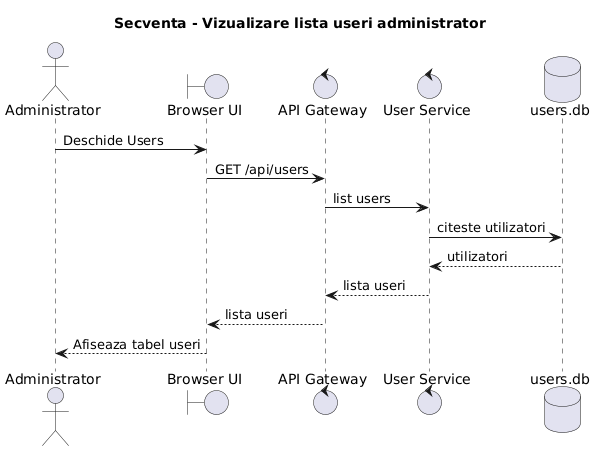

The diagram above was rendered by PlantUML. Its source (embedded in the PNG):
@startuml
title Secventa - Vizualizare lista useri administrator

actor "Administrator" as Admin
boundary "Browser UI" as UI
control "API Gateway" as Gateway
control "User Service" as UserService
database "users.db" as UserDB

Admin -> UI: Deschide Users
UI -> Gateway: GET /api/users
Gateway -> UserService: list users
UserService -> UserDB: citeste utilizatori
UserDB --> UserService: utilizatori
UserService --> Gateway: lista useri
Gateway --> UI: lista useri
UI --> Admin: Afiseaza tabel useri
@enduml